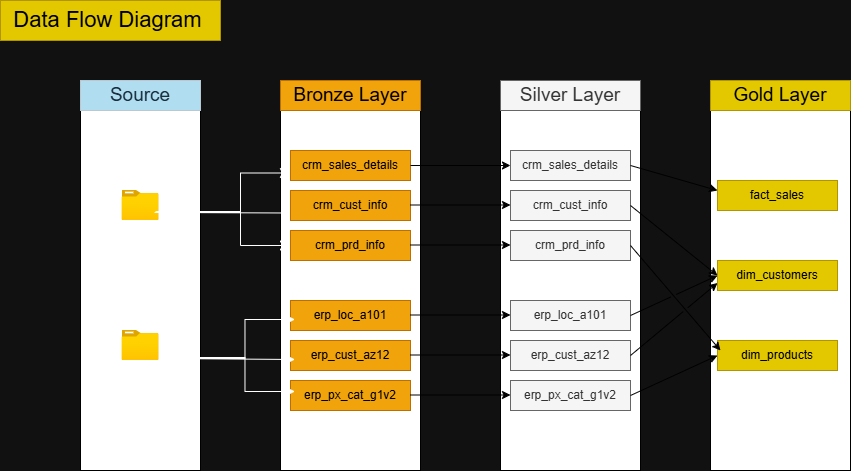

The diagram above was exported from draw.io. Its source (the exported page's mxGraphModel, read from the mxfile embedded in the PNG):
<mxGraphModel dx="1685" dy="513" grid="1" gridSize="10" guides="1" tooltips="1" connect="1" arrows="1" fold="1" page="1" pageScale="1" pageWidth="827" pageHeight="1169" background="light-dark(#111111, #000000)" math="0" shadow="0">
  <root>
    <mxCell id="0" />
    <mxCell id="1" parent="0" />
    <mxCell id="Bc2S0wxGSODyYP3UHa-O-6" value="&lt;font style=&quot;font-size: 22px;&quot;&gt;Data Flow Diagram&amp;nbsp;&lt;/font&gt;" style="text;html=1;align=center;verticalAlign=middle;resizable=0;points=[];autosize=1;strokeColor=#B09500;fillColor=#e3c800;labelBackgroundColor=none;fontColor=#000000;" parent="1" vertex="1">
      <mxGeometry x="-10" y="10" width="220" height="40" as="geometry" />
    </mxCell>
    <mxCell id="Bc2S0wxGSODyYP3UHa-O-7" value="" style="rounded=0;whiteSpace=wrap;html=1;labelBackgroundColor=none;" parent="1" vertex="1">
      <mxGeometry x="70" y="120" width="120" height="360" as="geometry" />
    </mxCell>
    <mxCell id="Bc2S0wxGSODyYP3UHa-O-8" value="&lt;font style=&quot;font-size: 19px;&quot;&gt;Source&lt;/font&gt;" style="text;html=1;align=center;verticalAlign=middle;whiteSpace=wrap;rounded=0;fillColor=#B1DDF0;fontColor=#182E3E;strokeColor=#BAC8D3;labelBackgroundColor=none;" parent="1" vertex="1">
      <mxGeometry x="70" y="90" width="120" height="30" as="geometry" />
    </mxCell>
    <mxCell id="Bc2S0wxGSODyYP3UHa-O-9" value="" style="image;aspect=fixed;html=1;points=[];align=center;fontSize=12;image=img/lib/azure2/general/Folder_Blank.svg;labelBackgroundColor=none;fillColor=#B1DDF0;strokeColor=#BAC8D3;fontColor=#182E3E;" parent="1" vertex="1">
      <mxGeometry x="111.52" y="200" width="36.96" height="30" as="geometry" />
    </mxCell>
    <mxCell id="Bc2S0wxGSODyYP3UHa-O-10" value="&lt;font style=&quot;color: rgb(255, 255, 255);&quot;&gt;CRM&lt;/font&gt;" style="text;html=1;align=center;verticalAlign=middle;whiteSpace=wrap;rounded=0;labelBackgroundColor=none;fontColor=#182E3E;" parent="1" vertex="1">
      <mxGeometry x="100" y="240" width="60" height="30" as="geometry" />
    </mxCell>
    <mxCell id="Bc2S0wxGSODyYP3UHa-O-11" value="&lt;font style=&quot;color: rgb(255, 255, 255);&quot;&gt;ERP&lt;/font&gt;" style="text;html=1;align=center;verticalAlign=middle;whiteSpace=wrap;rounded=0;labelBackgroundColor=none;fontColor=#182E3E;" parent="1" vertex="1">
      <mxGeometry x="100" y="380" width="60" height="30" as="geometry" />
    </mxCell>
    <mxCell id="Bc2S0wxGSODyYP3UHa-O-12" value="" style="image;aspect=fixed;html=1;points=[];align=center;fontSize=12;image=img/lib/azure2/general/Folder_Blank.svg;labelBackgroundColor=none;fillColor=#B1DDF0;strokeColor=#BAC8D3;fontColor=#182E3E;" parent="1" vertex="1">
      <mxGeometry x="111.52" y="340" width="36.96" height="30" as="geometry" />
    </mxCell>
    <mxCell id="Bc2S0wxGSODyYP3UHa-O-14" value="" style="rounded=0;whiteSpace=wrap;html=1;labelBackgroundColor=none;" parent="1" vertex="1">
      <mxGeometry x="270" y="120" width="140" height="360" as="geometry" />
    </mxCell>
    <mxCell id="Bc2S0wxGSODyYP3UHa-O-15" value="&lt;font style=&quot;font-size: 19px;&quot;&gt;Bronze Layer&lt;/font&gt;" style="text;html=1;align=center;verticalAlign=middle;whiteSpace=wrap;rounded=0;fillColor=#f0a30a;strokeColor=#BD7000;labelBackgroundColor=none;fontColor=#000000;" parent="1" vertex="1">
      <mxGeometry x="270" y="90" width="140" height="30" as="geometry" />
    </mxCell>
    <mxCell id="Bc2S0wxGSODyYP3UHa-O-16" value="&lt;font&gt;crm_sales_details&lt;/font&gt;" style="text;html=1;align=center;verticalAlign=middle;whiteSpace=wrap;rounded=0;fillColor=#f0a30a;strokeColor=#BD7000;labelBackgroundColor=none;fontColor=#000000;" parent="1" vertex="1">
      <mxGeometry x="280" y="160" width="120" height="30" as="geometry" />
    </mxCell>
    <mxCell id="Bc2S0wxGSODyYP3UHa-O-17" value="&lt;font&gt;crm_cust_info&lt;/font&gt;" style="text;html=1;align=center;verticalAlign=middle;whiteSpace=wrap;rounded=0;fillColor=#f0a30a;strokeColor=#BD7000;labelBackgroundColor=none;fontColor=#000000;" parent="1" vertex="1">
      <mxGeometry x="280" y="200" width="120" height="30" as="geometry" />
    </mxCell>
    <mxCell id="Bc2S0wxGSODyYP3UHa-O-18" value="&lt;font&gt;crm_prd_info&lt;/font&gt;" style="text;html=1;align=center;verticalAlign=middle;whiteSpace=wrap;rounded=0;fillColor=#f0a30a;strokeColor=#BD7000;labelBackgroundColor=none;fontColor=#000000;" parent="1" vertex="1">
      <mxGeometry x="280" y="240" width="120" height="30" as="geometry" />
    </mxCell>
    <mxCell id="Bc2S0wxGSODyYP3UHa-O-19" value="&lt;font&gt;erp_loc_a101&lt;/font&gt;" style="text;html=1;align=center;verticalAlign=middle;whiteSpace=wrap;rounded=0;fillColor=#f0a30a;strokeColor=#BD7000;labelBackgroundColor=none;fontColor=#000000;" parent="1" vertex="1">
      <mxGeometry x="280" y="310" width="120" height="30" as="geometry" />
    </mxCell>
    <mxCell id="Bc2S0wxGSODyYP3UHa-O-20" value="&lt;font&gt;erp_cust_az12&lt;/font&gt;" style="text;html=1;align=center;verticalAlign=middle;whiteSpace=wrap;rounded=0;fillColor=#f0a30a;strokeColor=#BD7000;labelBackgroundColor=none;fontColor=#000000;" parent="1" vertex="1">
      <mxGeometry x="280" y="350" width="120" height="30" as="geometry" />
    </mxCell>
    <mxCell id="Bc2S0wxGSODyYP3UHa-O-21" value="&lt;font&gt;erp_px_cat_g1v2&lt;/font&gt;" style="text;html=1;align=center;verticalAlign=middle;whiteSpace=wrap;rounded=0;fillColor=#f0a30a;strokeColor=#BD7000;labelBackgroundColor=none;fontColor=#000000;" parent="1" vertex="1">
      <mxGeometry x="280" y="390" width="120" height="30" as="geometry" />
    </mxCell>
    <mxCell id="Bc2S0wxGSODyYP3UHa-O-27" value="" style="edgeStyle=elbowEdgeStyle;elbow=horizontal;endArrow=classic;html=1;curved=0;rounded=0;endSize=8;startSize=8;labelBackgroundColor=none;fontColor=default;entryX=0;entryY=0.75;entryDx=0;entryDy=0;exitX=0.879;exitY=0.733;exitDx=0;exitDy=0;exitPerimeter=0;strokeColor=#FFFFFF;" parent="1" source="Bc2S0wxGSODyYP3UHa-O-9" target="Bc2S0wxGSODyYP3UHa-O-16" edge="1">
      <mxGeometry width="50" height="50" relative="1" as="geometry">
        <mxPoint x="220" y="220" as="sourcePoint" />
        <mxPoint x="270" y="180" as="targetPoint" />
        <Array as="points">
          <mxPoint x="230" y="210" />
        </Array>
      </mxGeometry>
    </mxCell>
    <mxCell id="Bc2S0wxGSODyYP3UHa-O-28" value="" style="edgeStyle=elbowEdgeStyle;elbow=horizontal;endArrow=classic;html=1;curved=0;rounded=0;endSize=8;startSize=8;labelBackgroundColor=none;fontColor=default;exitX=0.906;exitY=0.7;exitDx=0;exitDy=0;exitPerimeter=0;entryX=0;entryY=0.5;entryDx=0;entryDy=0;strokeColor=#FFFFFF;" parent="1" source="Bc2S0wxGSODyYP3UHa-O-9" target="Bc2S0wxGSODyYP3UHa-O-18" edge="1">
      <mxGeometry width="50" height="50" relative="1" as="geometry">
        <mxPoint x="160" y="220" as="sourcePoint" />
        <mxPoint x="270" y="250" as="targetPoint" />
        <Array as="points">
          <mxPoint x="230" y="260" />
        </Array>
      </mxGeometry>
    </mxCell>
    <mxCell id="Bc2S0wxGSODyYP3UHa-O-32" value="" style="endArrow=classic;html=1;rounded=0;exitX=1.014;exitY=0.733;exitDx=0;exitDy=0;exitPerimeter=0;labelBackgroundColor=none;fontColor=default;entryX=0;entryY=0.75;entryDx=0;entryDy=0;strokeColor=#FFFFFF;" parent="1" source="Bc2S0wxGSODyYP3UHa-O-9" target="Bc2S0wxGSODyYP3UHa-O-17" edge="1">
      <mxGeometry width="50" height="50" relative="1" as="geometry">
        <mxPoint x="148.48" y="220" as="sourcePoint" />
        <mxPoint x="214.48" y="200" as="targetPoint" />
      </mxGeometry>
    </mxCell>
    <mxCell id="9cON3bagpLzMyQevSY7A-3" value="" style="rounded=0;whiteSpace=wrap;html=1;labelBackgroundColor=none;" parent="1" vertex="1">
      <mxGeometry x="490" y="120" width="140" height="360" as="geometry" />
    </mxCell>
    <mxCell id="9cON3bagpLzMyQevSY7A-4" value="&lt;font style=&quot;font-size: 19px;&quot;&gt;Silver Layer&lt;/font&gt;" style="text;html=1;align=center;verticalAlign=middle;whiteSpace=wrap;rounded=0;fillColor=#f5f5f5;strokeColor=#666666;labelBackgroundColor=none;fontColor=#333333;" parent="1" vertex="1">
      <mxGeometry x="490" y="90" width="140" height="30" as="geometry" />
    </mxCell>
    <mxCell id="9cON3bagpLzMyQevSY7A-5" value="&lt;font&gt;crm_sales_details&lt;/font&gt;" style="text;html=1;align=center;verticalAlign=middle;whiteSpace=wrap;rounded=0;fillColor=#f5f5f5;strokeColor=#666666;fontColor=#333333;labelBackgroundColor=none;" parent="1" vertex="1">
      <mxGeometry x="500" y="160" width="120" height="30" as="geometry" />
    </mxCell>
    <mxCell id="9cON3bagpLzMyQevSY7A-6" value="&lt;font&gt;crm_cust_info&lt;/font&gt;" style="text;html=1;align=center;verticalAlign=middle;whiteSpace=wrap;rounded=0;fillColor=#f5f5f5;strokeColor=#666666;fontColor=#333333;labelBackgroundColor=none;" parent="1" vertex="1">
      <mxGeometry x="500" y="200" width="120" height="30" as="geometry" />
    </mxCell>
    <mxCell id="9cON3bagpLzMyQevSY7A-7" value="&lt;font&gt;crm_prd_info&lt;/font&gt;" style="text;html=1;align=center;verticalAlign=middle;whiteSpace=wrap;rounded=0;fillColor=#f5f5f5;strokeColor=#666666;fontColor=#333333;labelBackgroundColor=none;" parent="1" vertex="1">
      <mxGeometry x="500" y="240" width="120" height="30" as="geometry" />
    </mxCell>
    <mxCell id="9cON3bagpLzMyQevSY7A-8" value="&lt;font&gt;erp_loc_a101&lt;/font&gt;" style="text;html=1;align=center;verticalAlign=middle;whiteSpace=wrap;rounded=0;fillColor=#f5f5f5;strokeColor=#666666;fontColor=#333333;labelBackgroundColor=none;" parent="1" vertex="1">
      <mxGeometry x="500" y="310" width="120" height="30" as="geometry" />
    </mxCell>
    <mxCell id="9cON3bagpLzMyQevSY7A-9" value="&lt;font&gt;erp_cust_az12&lt;/font&gt;" style="text;html=1;align=center;verticalAlign=middle;whiteSpace=wrap;rounded=0;fillColor=#f5f5f5;strokeColor=#666666;fontColor=#333333;labelBackgroundColor=none;" parent="1" vertex="1">
      <mxGeometry x="500" y="350" width="120" height="30" as="geometry" />
    </mxCell>
    <mxCell id="9cON3bagpLzMyQevSY7A-10" value="&lt;font&gt;erp_px_cat_g1v2&lt;/font&gt;" style="text;html=1;align=center;verticalAlign=middle;whiteSpace=wrap;rounded=0;fillColor=#f5f5f5;strokeColor=#666666;fontColor=#333333;labelBackgroundColor=none;" parent="1" vertex="1">
      <mxGeometry x="500" y="390" width="120" height="30" as="geometry" />
    </mxCell>
    <mxCell id="9cON3bagpLzMyQevSY7A-11" value="" style="endArrow=classic;html=1;rounded=0;exitX=1;exitY=0.5;exitDx=0;exitDy=0;entryX=0;entryY=0.5;entryDx=0;entryDy=0;strokeColor=light-dark(#000000,#FFFFFF);" parent="1" source="Bc2S0wxGSODyYP3UHa-O-16" target="9cON3bagpLzMyQevSY7A-5" edge="1">
      <mxGeometry width="50" height="50" relative="1" as="geometry">
        <mxPoint x="450" y="220" as="sourcePoint" />
        <mxPoint x="500" y="170" as="targetPoint" />
      </mxGeometry>
    </mxCell>
    <mxCell id="9cON3bagpLzMyQevSY7A-12" value="" style="endArrow=classic;html=1;rounded=0;exitX=1;exitY=0.5;exitDx=0;exitDy=0;entryX=0;entryY=0.5;entryDx=0;entryDy=0;strokeColor=light-dark(#000000,#FFFFFF);" parent="1" edge="1">
      <mxGeometry width="50" height="50" relative="1" as="geometry">
        <mxPoint x="400" y="214.5" as="sourcePoint" />
        <mxPoint x="500" y="214.5" as="targetPoint" />
      </mxGeometry>
    </mxCell>
    <mxCell id="9cON3bagpLzMyQevSY7A-13" value="" style="endArrow=classic;html=1;rounded=0;exitX=1;exitY=0.5;exitDx=0;exitDy=0;entryX=0;entryY=0.5;entryDx=0;entryDy=0;strokeColor=light-dark(#000000,#FFFFFF);" parent="1" edge="1">
      <mxGeometry width="50" height="50" relative="1" as="geometry">
        <mxPoint x="400" y="254.5" as="sourcePoint" />
        <mxPoint x="500" y="254.5" as="targetPoint" />
      </mxGeometry>
    </mxCell>
    <mxCell id="9cON3bagpLzMyQevSY7A-14" value="" style="endArrow=classic;html=1;rounded=0;exitX=1;exitY=0.5;exitDx=0;exitDy=0;entryX=0;entryY=0.5;entryDx=0;entryDy=0;strokeColor=light-dark(#000000,#FFFFFF);" parent="1" edge="1">
      <mxGeometry width="50" height="50" relative="1" as="geometry">
        <mxPoint x="400" y="324.5" as="sourcePoint" />
        <mxPoint x="500" y="324.5" as="targetPoint" />
      </mxGeometry>
    </mxCell>
    <mxCell id="9cON3bagpLzMyQevSY7A-15" value="" style="endArrow=classic;html=1;rounded=0;exitX=1;exitY=0.5;exitDx=0;exitDy=0;entryX=0;entryY=0.5;entryDx=0;entryDy=0;strokeColor=light-dark(#000000,#FFFFFF);" parent="1" edge="1">
      <mxGeometry width="50" height="50" relative="1" as="geometry">
        <mxPoint x="400" y="364.5" as="sourcePoint" />
        <mxPoint x="500" y="364.5" as="targetPoint" />
      </mxGeometry>
    </mxCell>
    <mxCell id="9cON3bagpLzMyQevSY7A-16" value="" style="endArrow=classic;html=1;rounded=0;exitX=1;exitY=0.5;exitDx=0;exitDy=0;entryX=0;entryY=0.5;entryDx=0;entryDy=0;strokeColor=light-dark(#000000,#FFFFFF);" parent="1" edge="1">
      <mxGeometry width="50" height="50" relative="1" as="geometry">
        <mxPoint x="400" y="404.5" as="sourcePoint" />
        <mxPoint x="500" y="404.5" as="targetPoint" />
      </mxGeometry>
    </mxCell>
    <mxCell id="9cON3bagpLzMyQevSY7A-23" value="" style="edgeStyle=elbowEdgeStyle;elbow=horizontal;endArrow=classic;html=1;curved=0;rounded=0;endSize=8;startSize=8;labelBackgroundColor=none;fontColor=default;entryX=0;entryY=0.75;entryDx=0;entryDy=0;exitX=0.879;exitY=0.733;exitDx=0;exitDy=0;exitPerimeter=0;strokeColor=#FFFFFF;" parent="1" edge="1">
      <mxGeometry width="50" height="50" relative="1" as="geometry">
        <mxPoint x="148.48" y="368" as="sourcePoint" />
        <mxPoint x="284.48" y="329" as="targetPoint" />
        <Array as="points">
          <mxPoint x="234.48" y="356" />
        </Array>
      </mxGeometry>
    </mxCell>
    <mxCell id="9cON3bagpLzMyQevSY7A-24" value="" style="endArrow=classic;html=1;rounded=0;exitX=1.014;exitY=0.733;exitDx=0;exitDy=0;exitPerimeter=0;labelBackgroundColor=none;fontColor=default;entryX=0;entryY=0.75;entryDx=0;entryDy=0;strokeColor=#FFFFFF;" parent="1" edge="1">
      <mxGeometry width="50" height="50" relative="1" as="geometry">
        <mxPoint x="153.48" y="368" as="sourcePoint" />
        <mxPoint x="284.48" y="369" as="targetPoint" />
      </mxGeometry>
    </mxCell>
    <mxCell id="9cON3bagpLzMyQevSY7A-25" value="" style="edgeStyle=elbowEdgeStyle;elbow=horizontal;endArrow=classic;html=1;curved=0;rounded=0;endSize=8;startSize=8;labelBackgroundColor=none;fontColor=default;exitX=0.906;exitY=0.7;exitDx=0;exitDy=0;exitPerimeter=0;entryX=0;entryY=0.5;entryDx=0;entryDy=0;strokeColor=#FFFFFF;" parent="1" edge="1">
      <mxGeometry width="50" height="50" relative="1" as="geometry">
        <mxPoint x="149.48" y="367" as="sourcePoint" />
        <mxPoint x="284.48" y="401" as="targetPoint" />
        <Array as="points">
          <mxPoint x="234.48" y="406" />
        </Array>
      </mxGeometry>
    </mxCell>
    <mxCell id="LpNHJpBLvhgtU69P0LY_-2" value="" style="rounded=0;whiteSpace=wrap;html=1;labelBackgroundColor=none;" parent="1" vertex="1">
      <mxGeometry x="700" y="110" width="140" height="370" as="geometry" />
    </mxCell>
    <mxCell id="LpNHJpBLvhgtU69P0LY_-3" value="&lt;font style=&quot;font-size: 19px;&quot;&gt;Gold Layer&lt;/font&gt;" style="text;html=1;align=center;verticalAlign=middle;whiteSpace=wrap;rounded=0;fillColor=#e3c800;strokeColor=#B09500;labelBackgroundColor=none;fontColor=#000000;" parent="1" vertex="1">
      <mxGeometry x="700" y="90" width="140" height="30" as="geometry" />
    </mxCell>
    <mxCell id="LpNHJpBLvhgtU69P0LY_-4" value="fact_sales" style="text;html=1;align=center;verticalAlign=middle;whiteSpace=wrap;rounded=0;fillColor=#e3c800;strokeColor=#B09500;labelBackgroundColor=none;fontColor=#000000;" parent="1" vertex="1">
      <mxGeometry x="707" y="190" width="120" height="30" as="geometry" />
    </mxCell>
    <mxCell id="LpNHJpBLvhgtU69P0LY_-5" value="&lt;font&gt;dim_customers&lt;/font&gt;" style="text;html=1;align=center;verticalAlign=middle;whiteSpace=wrap;rounded=0;fillColor=#e3c800;strokeColor=#B09500;labelBackgroundColor=none;fontColor=#000000;" parent="1" vertex="1">
      <mxGeometry x="707" y="270" width="120" height="30" as="geometry" />
    </mxCell>
    <mxCell id="LpNHJpBLvhgtU69P0LY_-6" value="&lt;font&gt;dim_products&lt;/font&gt;" style="text;html=1;align=center;verticalAlign=middle;whiteSpace=wrap;rounded=0;fillColor=#e3c800;strokeColor=#B09500;labelBackgroundColor=none;fontColor=#000000;" parent="1" vertex="1">
      <mxGeometry x="707" y="350" width="120" height="30" as="geometry" />
    </mxCell>
    <mxCell id="LpNHJpBLvhgtU69P0LY_-10" value="" style="endArrow=classic;html=1;rounded=0;exitX=1;exitY=0.5;exitDx=0;exitDy=0;" parent="1" source="9cON3bagpLzMyQevSY7A-5" edge="1">
      <mxGeometry width="50" height="50" relative="1" as="geometry">
        <mxPoint x="657" y="250" as="sourcePoint" />
        <mxPoint x="707" y="200" as="targetPoint" />
      </mxGeometry>
    </mxCell>
    <mxCell id="LpNHJpBLvhgtU69P0LY_-11" value="" style="endArrow=classic;html=1;rounded=0;exitX=1;exitY=0.5;exitDx=0;exitDy=0;jumpStyle=gap;" parent="1" source="9cON3bagpLzMyQevSY7A-6" edge="1">
      <mxGeometry width="50" height="50" relative="1" as="geometry">
        <mxPoint x="620" y="260" as="sourcePoint" />
        <mxPoint x="707" y="285" as="targetPoint" />
      </mxGeometry>
    </mxCell>
    <mxCell id="LpNHJpBLvhgtU69P0LY_-12" value="" style="endArrow=classic;html=1;rounded=0;exitX=1;exitY=0.5;exitDx=0;exitDy=0;jumpStyle=gap;" parent="1" source="9cON3bagpLzMyQevSY7A-10" edge="1">
      <mxGeometry width="50" height="50" relative="1" as="geometry">
        <mxPoint x="650" y="390" as="sourcePoint" />
        <mxPoint x="707" y="365" as="targetPoint" />
      </mxGeometry>
    </mxCell>
    <mxCell id="LpNHJpBLvhgtU69P0LY_-13" value="" style="endArrow=classic;html=1;rounded=0;exitX=1;exitY=0.5;exitDx=0;exitDy=0;entryX=0.025;entryY=0.333;entryDx=0;entryDy=0;entryPerimeter=0;jumpStyle=gap;" parent="1" source="9cON3bagpLzMyQevSY7A-7" target="LpNHJpBLvhgtU69P0LY_-6" edge="1">
      <mxGeometry width="50" height="50" relative="1" as="geometry">
        <mxPoint x="620" y="390" as="sourcePoint" />
        <mxPoint x="707" y="350" as="targetPoint" />
      </mxGeometry>
    </mxCell>
    <mxCell id="LpNHJpBLvhgtU69P0LY_-14" value="" style="endArrow=classic;html=1;rounded=0;exitX=1;exitY=0.5;exitDx=0;exitDy=0;entryX=0;entryY=0.75;entryDx=0;entryDy=0;jumpStyle=gap;" parent="1" source="9cON3bagpLzMyQevSY7A-9" target="LpNHJpBLvhgtU69P0LY_-5" edge="1">
      <mxGeometry width="50" height="50" relative="1" as="geometry">
        <mxPoint x="600" y="290" as="sourcePoint" />
        <mxPoint x="687" y="360" as="targetPoint" />
      </mxGeometry>
    </mxCell>
    <mxCell id="LpNHJpBLvhgtU69P0LY_-15" value="" style="endArrow=classic;html=1;rounded=0;exitX=1;exitY=0.5;exitDx=0;exitDy=0;jumpStyle=gap;" parent="1" source="9cON3bagpLzMyQevSY7A-8" edge="1">
      <mxGeometry width="50" height="50" relative="1" as="geometry">
        <mxPoint x="620" y="260" as="sourcePoint" />
        <mxPoint x="707" y="285" as="targetPoint" />
      </mxGeometry>
    </mxCell>
  </root>
</mxGraphModel>